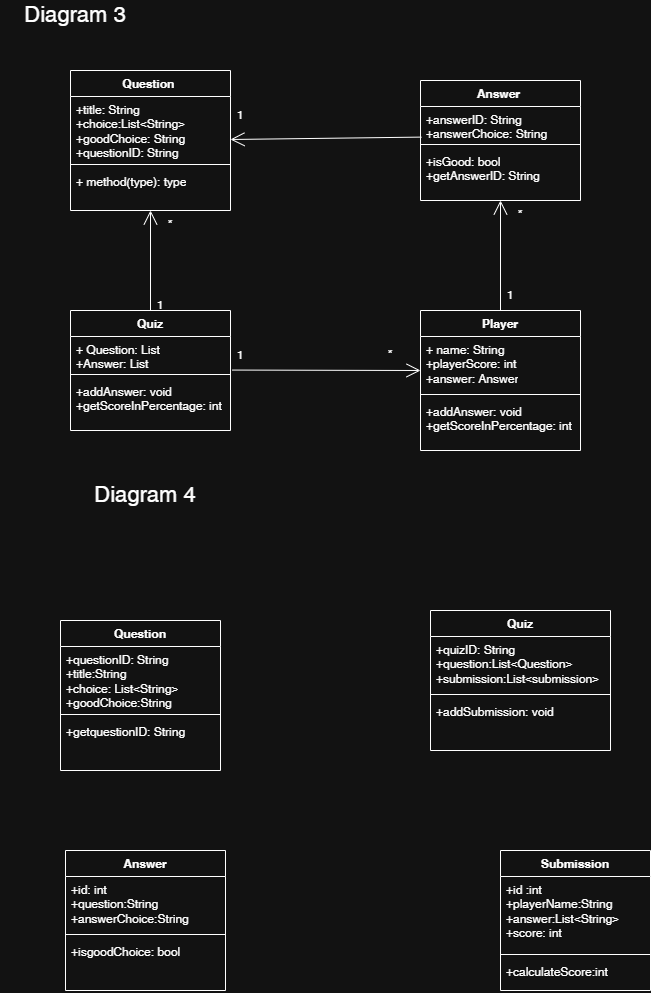

The diagram above was exported from draw.io. Its source (the exported page's mxGraphModel, read from the mxfile embedded in the PNG):
<mxGraphModel dx="1097" dy="640" grid="1" gridSize="10" guides="1" tooltips="1" connect="1" arrows="1" fold="1" page="1" pageScale="1" pageWidth="850" pageHeight="1100" math="0" shadow="0">
  <root>
    <mxCell id="0" />
    <mxCell id="1" parent="0" />
    <mxCell id="SbBM3xra2ulg923MDsTt-1" value="Question&amp;nbsp;" style="swimlane;fontStyle=1;align=center;verticalAlign=top;childLayout=stackLayout;horizontal=1;startSize=26;horizontalStack=0;resizeParent=1;resizeParentMax=0;resizeLast=0;collapsible=1;marginBottom=0;whiteSpace=wrap;html=1;" parent="1" vertex="1">
      <mxGeometry x="90" y="110" width="160" height="140" as="geometry" />
    </mxCell>
    <mxCell id="SbBM3xra2ulg923MDsTt-2" value="+title: String&lt;div&gt;+choice:List&amp;lt;String&amp;gt;&lt;/div&gt;&lt;div&gt;+goodChoice: String&lt;br&gt;&lt;div&gt;+questionID: String&lt;/div&gt;&lt;/div&gt;" style="text;strokeColor=none;fillColor=none;align=left;verticalAlign=top;spacingLeft=4;spacingRight=4;overflow=hidden;rotatable=0;points=[[0,0.5],[1,0.5]];portConstraint=eastwest;whiteSpace=wrap;html=1;" parent="SbBM3xra2ulg923MDsTt-1" vertex="1">
      <mxGeometry y="26" width="160" height="64" as="geometry" />
    </mxCell>
    <mxCell id="SbBM3xra2ulg923MDsTt-3" value="" style="line;strokeWidth=1;fillColor=none;align=left;verticalAlign=middle;spacingTop=-1;spacingLeft=3;spacingRight=3;rotatable=0;labelPosition=right;points=[];portConstraint=eastwest;strokeColor=inherit;" parent="SbBM3xra2ulg923MDsTt-1" vertex="1">
      <mxGeometry y="90" width="160" height="8" as="geometry" />
    </mxCell>
    <mxCell id="SbBM3xra2ulg923MDsTt-4" value="+ method(type): type" style="text;strokeColor=none;fillColor=none;align=left;verticalAlign=top;spacingLeft=4;spacingRight=4;overflow=hidden;rotatable=0;points=[[0,0.5],[1,0.5]];portConstraint=eastwest;whiteSpace=wrap;html=1;" parent="SbBM3xra2ulg923MDsTt-1" vertex="1">
      <mxGeometry y="98" width="160" height="42" as="geometry" />
    </mxCell>
    <mxCell id="SbBM3xra2ulg923MDsTt-23" value="Answer&amp;nbsp;" style="swimlane;fontStyle=1;align=center;verticalAlign=top;childLayout=stackLayout;horizontal=1;startSize=26;horizontalStack=0;resizeParent=1;resizeParentMax=0;resizeLast=0;collapsible=1;marginBottom=0;whiteSpace=wrap;html=1;" parent="1" vertex="1">
      <mxGeometry x="440" y="120" width="160" height="120" as="geometry" />
    </mxCell>
    <mxCell id="SbBM3xra2ulg923MDsTt-24" value="+answerID: String&lt;br&gt;&lt;div&gt;+answerChoice: String&lt;/div&gt;" style="text;strokeColor=none;fillColor=none;align=left;verticalAlign=top;spacingLeft=4;spacingRight=4;overflow=hidden;rotatable=0;points=[[0,0.5],[1,0.5]];portConstraint=eastwest;whiteSpace=wrap;html=1;" parent="SbBM3xra2ulg923MDsTt-23" vertex="1">
      <mxGeometry y="26" width="160" height="34" as="geometry" />
    </mxCell>
    <mxCell id="SbBM3xra2ulg923MDsTt-25" value="" style="line;strokeWidth=1;fillColor=none;align=left;verticalAlign=middle;spacingTop=-1;spacingLeft=3;spacingRight=3;rotatable=0;labelPosition=right;points=[];portConstraint=eastwest;strokeColor=inherit;" parent="SbBM3xra2ulg923MDsTt-23" vertex="1">
      <mxGeometry y="60" width="160" height="8" as="geometry" />
    </mxCell>
    <mxCell id="SbBM3xra2ulg923MDsTt-26" value="+isGood: bool&lt;div&gt;+getAnswerID: String&lt;/div&gt;" style="text;strokeColor=none;fillColor=none;align=left;verticalAlign=top;spacingLeft=4;spacingRight=4;overflow=hidden;rotatable=0;points=[[0,0.5],[1,0.5]];portConstraint=eastwest;whiteSpace=wrap;html=1;" parent="SbBM3xra2ulg923MDsTt-23" vertex="1">
      <mxGeometry y="68" width="160" height="52" as="geometry" />
    </mxCell>
    <mxCell id="SbBM3xra2ulg923MDsTt-27" value="Quiz" style="swimlane;fontStyle=1;align=center;verticalAlign=top;childLayout=stackLayout;horizontal=1;startSize=26;horizontalStack=0;resizeParent=1;resizeParentMax=0;resizeLast=0;collapsible=1;marginBottom=0;whiteSpace=wrap;html=1;" parent="1" vertex="1">
      <mxGeometry x="90" y="350" width="160" height="120" as="geometry" />
    </mxCell>
    <mxCell id="SbBM3xra2ulg923MDsTt-28" value="+ Question: List&lt;div&gt;+Answer: List&lt;/div&gt;" style="text;strokeColor=none;fillColor=none;align=left;verticalAlign=top;spacingLeft=4;spacingRight=4;overflow=hidden;rotatable=0;points=[[0,0.5],[1,0.5]];portConstraint=eastwest;whiteSpace=wrap;html=1;" parent="SbBM3xra2ulg923MDsTt-27" vertex="1">
      <mxGeometry y="26" width="160" height="34" as="geometry" />
    </mxCell>
    <mxCell id="SbBM3xra2ulg923MDsTt-29" value="" style="line;strokeWidth=1;fillColor=none;align=left;verticalAlign=middle;spacingTop=-1;spacingLeft=3;spacingRight=3;rotatable=0;labelPosition=right;points=[];portConstraint=eastwest;strokeColor=inherit;" parent="SbBM3xra2ulg923MDsTt-27" vertex="1">
      <mxGeometry y="60" width="160" height="8" as="geometry" />
    </mxCell>
    <mxCell id="SbBM3xra2ulg923MDsTt-30" value="+addAnswer: void&lt;div&gt;+getScoreInPercentage: int&lt;/div&gt;" style="text;strokeColor=none;fillColor=none;align=left;verticalAlign=top;spacingLeft=4;spacingRight=4;overflow=hidden;rotatable=0;points=[[0,0.5],[1,0.5]];portConstraint=eastwest;whiteSpace=wrap;html=1;" parent="SbBM3xra2ulg923MDsTt-27" vertex="1">
      <mxGeometry y="68" width="160" height="52" as="geometry" />
    </mxCell>
    <mxCell id="SbBM3xra2ulg923MDsTt-33" value="" style="endArrow=open;endFill=1;endSize=12;html=1;rounded=0;" parent="1" source="SbBM3xra2ulg923MDsTt-27" target="SbBM3xra2ulg923MDsTt-1" edge="1">
      <mxGeometry width="160" relative="1" as="geometry">
        <mxPoint x="500" y="880" as="sourcePoint" />
        <mxPoint x="630" y="840" as="targetPoint" />
      </mxGeometry>
    </mxCell>
    <mxCell id="SbBM3xra2ulg923MDsTt-34" value="*" style="text;html=1;whiteSpace=wrap;strokeColor=none;fillColor=none;align=center;verticalAlign=middle;rounded=0;" parent="1" vertex="1">
      <mxGeometry x="160" y="250" width="60" height="30" as="geometry" />
    </mxCell>
    <mxCell id="SbBM3xra2ulg923MDsTt-36" value="*" style="text;html=1;whiteSpace=wrap;strokeColor=none;fillColor=none;align=center;verticalAlign=middle;rounded=0;" parent="1" vertex="1">
      <mxGeometry x="510" y="240" width="60" height="30" as="geometry" />
    </mxCell>
    <mxCell id="SbBM3xra2ulg923MDsTt-37" value="" style="endArrow=open;endFill=1;endSize=12;html=1;rounded=0;exitX=0.006;exitY=0.9;exitDx=0;exitDy=0;exitPerimeter=0;" parent="1" source="SbBM3xra2ulg923MDsTt-24" target="SbBM3xra2ulg923MDsTt-1" edge="1">
      <mxGeometry width="160" relative="1" as="geometry">
        <mxPoint x="600" y="840" as="sourcePoint" />
        <mxPoint x="760" y="840" as="targetPoint" />
      </mxGeometry>
    </mxCell>
    <mxCell id="SbBM3xra2ulg923MDsTt-38" value="1" style="text;html=1;whiteSpace=wrap;strokeColor=none;fillColor=none;align=center;verticalAlign=middle;rounded=0;" parent="1" vertex="1">
      <mxGeometry x="230" y="140" width="60" height="30" as="geometry" />
    </mxCell>
    <mxCell id="13csqqxcql6DGPC1BTvT-2" value="Player" style="swimlane;fontStyle=1;align=center;verticalAlign=top;childLayout=stackLayout;horizontal=1;startSize=26;horizontalStack=0;resizeParent=1;resizeParentMax=0;resizeLast=0;collapsible=1;marginBottom=0;whiteSpace=wrap;html=1;" vertex="1" parent="1">
      <mxGeometry x="440" y="350" width="160" height="140" as="geometry" />
    </mxCell>
    <mxCell id="13csqqxcql6DGPC1BTvT-3" value="+ name: String&lt;div&gt;+playerScore: int&lt;/div&gt;&lt;div&gt;+answer: Answer&lt;/div&gt;&lt;div&gt;&lt;br&gt;&lt;/div&gt;" style="text;strokeColor=none;fillColor=none;align=left;verticalAlign=top;spacingLeft=4;spacingRight=4;overflow=hidden;rotatable=0;points=[[0,0.5],[1,0.5]];portConstraint=eastwest;whiteSpace=wrap;html=1;" vertex="1" parent="13csqqxcql6DGPC1BTvT-2">
      <mxGeometry y="26" width="160" height="54" as="geometry" />
    </mxCell>
    <mxCell id="13csqqxcql6DGPC1BTvT-4" value="" style="line;strokeWidth=1;fillColor=none;align=left;verticalAlign=middle;spacingTop=-1;spacingLeft=3;spacingRight=3;rotatable=0;labelPosition=right;points=[];portConstraint=eastwest;strokeColor=inherit;" vertex="1" parent="13csqqxcql6DGPC1BTvT-2">
      <mxGeometry y="80" width="160" height="8" as="geometry" />
    </mxCell>
    <mxCell id="13csqqxcql6DGPC1BTvT-5" value="+addAnswer: void&lt;div&gt;+getScoreInPercentage: int&lt;/div&gt;" style="text;strokeColor=none;fillColor=none;align=left;verticalAlign=top;spacingLeft=4;spacingRight=4;overflow=hidden;rotatable=0;points=[[0,0.5],[1,0.5]];portConstraint=eastwest;whiteSpace=wrap;html=1;" vertex="1" parent="13csqqxcql6DGPC1BTvT-2">
      <mxGeometry y="88" width="160" height="52" as="geometry" />
    </mxCell>
    <mxCell id="13csqqxcql6DGPC1BTvT-6" value="" style="endArrow=open;endFill=1;endSize=12;html=1;rounded=0;exitX=0.5;exitY=0;exitDx=0;exitDy=0;" edge="1" parent="1" source="13csqqxcql6DGPC1BTvT-2" target="SbBM3xra2ulg923MDsTt-23">
      <mxGeometry width="160" relative="1" as="geometry">
        <mxPoint x="570" y="840" as="sourcePoint" />
        <mxPoint x="730" y="840" as="targetPoint" />
      </mxGeometry>
    </mxCell>
    <mxCell id="13csqqxcql6DGPC1BTvT-7" value="1" style="text;html=1;whiteSpace=wrap;strokeColor=none;fillColor=none;align=center;verticalAlign=middle;rounded=0;" vertex="1" parent="1">
      <mxGeometry x="500" y="320" width="60" height="30" as="geometry" />
    </mxCell>
    <mxCell id="13csqqxcql6DGPC1BTvT-8" value="" style="endArrow=open;endFill=1;endSize=12;html=1;rounded=0;exitX=1.01;exitY=0.987;exitDx=0;exitDy=0;exitPerimeter=0;" edge="1" parent="1" source="SbBM3xra2ulg923MDsTt-28">
      <mxGeometry width="160" relative="1" as="geometry">
        <mxPoint x="240" y="409.28999999999996" as="sourcePoint" />
        <mxPoint x="440" y="410" as="targetPoint" />
      </mxGeometry>
    </mxCell>
    <mxCell id="13csqqxcql6DGPC1BTvT-9" value="1" style="text;html=1;whiteSpace=wrap;strokeColor=none;fillColor=none;align=center;verticalAlign=middle;rounded=0;" vertex="1" parent="1">
      <mxGeometry x="230" y="380" width="60" height="30" as="geometry" />
    </mxCell>
    <mxCell id="13csqqxcql6DGPC1BTvT-10" value="*" style="text;html=1;whiteSpace=wrap;strokeColor=none;fillColor=none;align=center;verticalAlign=middle;rounded=0;" vertex="1" parent="1">
      <mxGeometry x="380" y="380" width="60" height="30" as="geometry" />
    </mxCell>
    <mxCell id="13csqqxcql6DGPC1BTvT-11" value="1" style="text;html=1;whiteSpace=wrap;strokeColor=none;fillColor=none;align=center;verticalAlign=middle;rounded=0;" vertex="1" parent="1">
      <mxGeometry x="150" y="330" width="60" height="30" as="geometry" />
    </mxCell>
    <mxCell id="13csqqxcql6DGPC1BTvT-14" value="&lt;font style=&quot;font-size: 22px;&quot;&gt;Diagram 3&lt;/font&gt;" style="text;html=1;whiteSpace=wrap;strokeColor=none;fillColor=none;align=center;verticalAlign=middle;rounded=0;" vertex="1" parent="1">
      <mxGeometry x="20" y="40" width="150" height="30" as="geometry" />
    </mxCell>
    <mxCell id="13csqqxcql6DGPC1BTvT-18" value="Diagram 4" style="text;html=1;whiteSpace=wrap;strokeColor=none;fillColor=none;align=center;verticalAlign=middle;rounded=0;fontSize=22;" vertex="1" parent="1">
      <mxGeometry x="80" y="520" width="170" height="30" as="geometry" />
    </mxCell>
    <mxCell id="13csqqxcql6DGPC1BTvT-19" value="Question" style="swimlane;fontStyle=1;align=center;verticalAlign=top;childLayout=stackLayout;horizontal=1;startSize=26;horizontalStack=0;resizeParent=1;resizeParentMax=0;resizeLast=0;collapsible=1;marginBottom=0;whiteSpace=wrap;html=1;" vertex="1" parent="1">
      <mxGeometry x="80" y="660" width="160" height="150" as="geometry" />
    </mxCell>
    <mxCell id="13csqqxcql6DGPC1BTvT-20" value="&lt;div&gt;+questionID: String&lt;/div&gt;&lt;div&gt;+title:String&lt;/div&gt;&lt;div&gt;+choice: List&amp;lt;String&amp;gt;&lt;/div&gt;&lt;div&gt;+goodChoice:String&lt;/div&gt;" style="text;strokeColor=none;fillColor=none;align=left;verticalAlign=top;spacingLeft=4;spacingRight=4;overflow=hidden;rotatable=0;points=[[0,0.5],[1,0.5]];portConstraint=eastwest;whiteSpace=wrap;html=1;" vertex="1" parent="13csqqxcql6DGPC1BTvT-19">
      <mxGeometry y="26" width="160" height="64" as="geometry" />
    </mxCell>
    <mxCell id="13csqqxcql6DGPC1BTvT-21" value="" style="line;strokeWidth=1;fillColor=none;align=left;verticalAlign=middle;spacingTop=-1;spacingLeft=3;spacingRight=3;rotatable=0;labelPosition=right;points=[];portConstraint=eastwest;strokeColor=inherit;" vertex="1" parent="13csqqxcql6DGPC1BTvT-19">
      <mxGeometry y="90" width="160" height="8" as="geometry" />
    </mxCell>
    <mxCell id="13csqqxcql6DGPC1BTvT-22" value="+getquestionID: String" style="text;strokeColor=none;fillColor=none;align=left;verticalAlign=top;spacingLeft=4;spacingRight=4;overflow=hidden;rotatable=0;points=[[0,0.5],[1,0.5]];portConstraint=eastwest;whiteSpace=wrap;html=1;" vertex="1" parent="13csqqxcql6DGPC1BTvT-19">
      <mxGeometry y="98" width="160" height="52" as="geometry" />
    </mxCell>
    <mxCell id="13csqqxcql6DGPC1BTvT-23" value="Quiz" style="swimlane;fontStyle=1;align=center;verticalAlign=top;childLayout=stackLayout;horizontal=1;startSize=26;horizontalStack=0;resizeParent=1;resizeParentMax=0;resizeLast=0;collapsible=1;marginBottom=0;whiteSpace=wrap;html=1;" vertex="1" parent="1">
      <mxGeometry x="450" y="650" width="180" height="140" as="geometry" />
    </mxCell>
    <mxCell id="13csqqxcql6DGPC1BTvT-24" value="&lt;div&gt;+quizID: String&lt;/div&gt;&lt;div&gt;+question:List&amp;lt;Question&lt;span style=&quot;background-color: transparent; color: light-dark(rgb(0, 0, 0), rgb(255, 255, 255));&quot;&gt;&amp;gt;&lt;/span&gt;&lt;/div&gt;&lt;div&gt;&lt;span style=&quot;background-color: transparent; color: light-dark(rgb(0, 0, 0), rgb(255, 255, 255));&quot;&gt;+submission:List&amp;lt;submission&amp;gt;&lt;/span&gt;&lt;/div&gt;" style="text;strokeColor=none;fillColor=none;align=left;verticalAlign=top;spacingLeft=4;spacingRight=4;overflow=hidden;rotatable=0;points=[[0,0.5],[1,0.5]];portConstraint=eastwest;whiteSpace=wrap;html=1;" vertex="1" parent="13csqqxcql6DGPC1BTvT-23">
      <mxGeometry y="26" width="180" height="54" as="geometry" />
    </mxCell>
    <mxCell id="13csqqxcql6DGPC1BTvT-25" value="" style="line;strokeWidth=1;fillColor=none;align=left;verticalAlign=middle;spacingTop=-1;spacingLeft=3;spacingRight=3;rotatable=0;labelPosition=right;points=[];portConstraint=eastwest;strokeColor=inherit;" vertex="1" parent="13csqqxcql6DGPC1BTvT-23">
      <mxGeometry y="80" width="180" height="8" as="geometry" />
    </mxCell>
    <mxCell id="13csqqxcql6DGPC1BTvT-26" value="+addSubmission: void" style="text;strokeColor=none;fillColor=none;align=left;verticalAlign=top;spacingLeft=4;spacingRight=4;overflow=hidden;rotatable=0;points=[[0,0.5],[1,0.5]];portConstraint=eastwest;whiteSpace=wrap;html=1;" vertex="1" parent="13csqqxcql6DGPC1BTvT-23">
      <mxGeometry y="88" width="180" height="52" as="geometry" />
    </mxCell>
    <mxCell id="13csqqxcql6DGPC1BTvT-27" value="Answer" style="swimlane;fontStyle=1;align=center;verticalAlign=top;childLayout=stackLayout;horizontal=1;startSize=26;horizontalStack=0;resizeParent=1;resizeParentMax=0;resizeLast=0;collapsible=1;marginBottom=0;whiteSpace=wrap;html=1;" vertex="1" parent="1">
      <mxGeometry x="85" y="890" width="160" height="140" as="geometry" />
    </mxCell>
    <mxCell id="13csqqxcql6DGPC1BTvT-28" value="&lt;div&gt;+id: int&lt;/div&gt;&lt;div&gt;+question:String&lt;/div&gt;&lt;div&gt;+answerChoice:String&lt;/div&gt;" style="text;strokeColor=none;fillColor=none;align=left;verticalAlign=top;spacingLeft=4;spacingRight=4;overflow=hidden;rotatable=0;points=[[0,0.5],[1,0.5]];portConstraint=eastwest;whiteSpace=wrap;html=1;" vertex="1" parent="13csqqxcql6DGPC1BTvT-27">
      <mxGeometry y="26" width="160" height="54" as="geometry" />
    </mxCell>
    <mxCell id="13csqqxcql6DGPC1BTvT-29" value="" style="line;strokeWidth=1;fillColor=none;align=left;verticalAlign=middle;spacingTop=-1;spacingLeft=3;spacingRight=3;rotatable=0;labelPosition=right;points=[];portConstraint=eastwest;strokeColor=inherit;" vertex="1" parent="13csqqxcql6DGPC1BTvT-27">
      <mxGeometry y="80" width="160" height="8" as="geometry" />
    </mxCell>
    <mxCell id="13csqqxcql6DGPC1BTvT-30" value="+isgoodChoice: bool" style="text;strokeColor=none;fillColor=none;align=left;verticalAlign=top;spacingLeft=4;spacingRight=4;overflow=hidden;rotatable=0;points=[[0,0.5],[1,0.5]];portConstraint=eastwest;whiteSpace=wrap;html=1;" vertex="1" parent="13csqqxcql6DGPC1BTvT-27">
      <mxGeometry y="88" width="160" height="52" as="geometry" />
    </mxCell>
    <mxCell id="13csqqxcql6DGPC1BTvT-31" value="Submission" style="swimlane;fontStyle=1;align=center;verticalAlign=top;childLayout=stackLayout;horizontal=1;startSize=26;horizontalStack=0;resizeParent=1;resizeParentMax=0;resizeLast=0;collapsible=1;marginBottom=0;whiteSpace=wrap;html=1;" vertex="1" parent="1">
      <mxGeometry x="520" y="890" width="150" height="140" as="geometry" />
    </mxCell>
    <mxCell id="13csqqxcql6DGPC1BTvT-32" value="&lt;div&gt;+id :int&lt;/div&gt;&lt;div&gt;+playerName:String&lt;/div&gt;&lt;div&gt;+answer:List&amp;lt;String&amp;gt;&lt;/div&gt;&lt;div&gt;+score: int&lt;/div&gt;" style="text;strokeColor=none;fillColor=none;align=left;verticalAlign=top;spacingLeft=4;spacingRight=4;overflow=hidden;rotatable=0;points=[[0,0.5],[1,0.5]];portConstraint=eastwest;whiteSpace=wrap;html=1;" vertex="1" parent="13csqqxcql6DGPC1BTvT-31">
      <mxGeometry y="26" width="150" height="74" as="geometry" />
    </mxCell>
    <mxCell id="13csqqxcql6DGPC1BTvT-33" value="" style="line;strokeWidth=1;fillColor=none;align=left;verticalAlign=middle;spacingTop=-1;spacingLeft=3;spacingRight=3;rotatable=0;labelPosition=right;points=[];portConstraint=eastwest;strokeColor=inherit;" vertex="1" parent="13csqqxcql6DGPC1BTvT-31">
      <mxGeometry y="100" width="150" height="8" as="geometry" />
    </mxCell>
    <mxCell id="13csqqxcql6DGPC1BTvT-34" value="+calculateScore:int" style="text;strokeColor=none;fillColor=none;align=left;verticalAlign=top;spacingLeft=4;spacingRight=4;overflow=hidden;rotatable=0;points=[[0,0.5],[1,0.5]];portConstraint=eastwest;whiteSpace=wrap;html=1;" vertex="1" parent="13csqqxcql6DGPC1BTvT-31">
      <mxGeometry y="108" width="150" height="32" as="geometry" />
    </mxCell>
  </root>
</mxGraphModel>